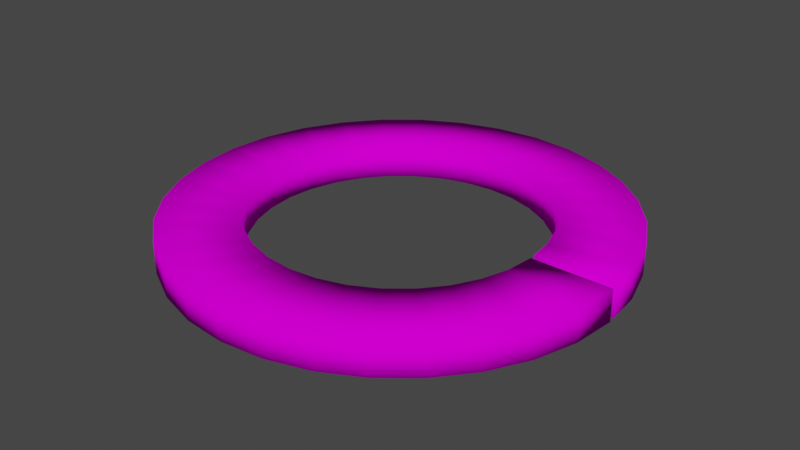 # Source: 1test_map.blend  (saved by Blender 3.6.14; exported with 4.5.12 LTS)
import bpy
from mathutils import Matrix  # noqa: F401  (used for matrix-valued properties, if any)

bpy.ops.wm.read_factory_settings(use_empty=True)
scene = bpy.context.scene
scene.name = 'Scene'

# ---- collections
col_collection = bpy.data.collections.new('Collection'); scene.collection.children.link(col_collection)

# ---- images (referenced by path relative to the original .blend; pixels are not part of the script)
import os
ASSET_DIR = os.environ.get("B2B_ASSET_DIR", "")  # directory of the original .blend (textures are referenced by path, not embedded)
HERE = os.path.dirname(os.path.abspath(__file__))  # packed textures are extracted next to this script under _unpacked/

def load_image(name, relpath, width, height, colorspace="sRGB"):
    """Load a texture the original file referenced (path relative to the .blend, or extracted next to this script)."""
    p = next((c for c in (os.path.join(HERE, relpath), os.path.join(ASSET_DIR, relpath)) if relpath and os.path.exists(c)), "")
    if p:
        img = bpy.data.images.load(p, check_existing=True)
        img.name = name
    else:  # same state as the original file: an image datablock whose file is absent (Cycles renders it pink)
        img = bpy.data.images.new(name, width, height)
        img.source = "FILE"
        img.filepath = "//" + (relpath or name)
    img.colorspace_settings.name = colorspace
    return img
img_dirt_road_png = load_image('dirt_road.png', 'tex/dirt_road.png', 1024, 1024, 'sRGB')

# ---- materials (node trees are filled in below, after node groups)
mat_road = bpy.data.materials.new('road')
mat_road.use_transparent_shadow = False

# ---- material node trees
mat_road.use_nodes = True; mat_road.node_tree.nodes.clear()
_N = mat_road.node_tree.nodes; _L = mat_road.node_tree.links
n0 = _N.new('ShaderNodeBsdfPrincipled'); n0.name = 'Principled BSDF'; n0.location = (10, 300)
n0.distribution = 'GGX'
n0.subsurface_method = 'RANDOM_WALK_SKIN'
n0.inputs[2].default_value = 1.0
n0.inputs[3].default_value = 1.45
n0.inputs[13].default_value = 0.0
n0.inputs[27].default_value = (0.0, 0.0, 0.0, 1.0)
n0.inputs[28].default_value = 1.0
n1 = _N.new('ShaderNodeOutputMaterial'); n1.name = 'Material Output'; n1.location = (300, 300)
n2 = _N.new('ShaderNodeTexImage'); n2.name = 'Image Texture'; n2.location = (-280, 280)
n2.image = img_dirt_road_png
_L.new(n0.outputs[0], n1.inputs[0])
_L.new(n2.outputs[0], n0.inputs[0])
n1.is_active_output = True

# ---- world
world_world = bpy.data.worlds.new('World'); scene.world = world_world
world_world.use_nodes = True; world_world.node_tree.nodes.clear()
_N = world_world.node_tree.nodes; _L = world_world.node_tree.links
n0 = _N.new('ShaderNodeOutputWorld'); n0.name = 'World Output'; n0.location = (300, 300)
n1 = _N.new('ShaderNodeBackground'); n1.name = 'Background'; n1.location = (10, 300)
n1.inputs[0].default_value = (0.05088, 0.05088, 0.05088, 1.0)
_L.new(n1.outputs[0], n0.inputs[0])
n0.is_active_output = True
world_world.color = (0.05088, 0.05088, 0.05088)
world_world.use_sun_shadow = False
world_world.sun_shadow_jitter_overblur = 0.0

# ---- meshes
me_circle_001 = bpy.data.meshes.new('Circle.001')
me_circle_001.from_pydata([(1.513e-07, 10.0, 0.0), (-1.951, 9.808, 0.0), (-3.827, 9.239, 0.0), (-5.556, 8.315, 0.0), (-7.071, 7.071, 0.0), (-8.315, 5.556, 0.0), (-9.239, 3.827, 0.0), (-9.808, 1.951, 0.0), (-10.0, -3.16e-07, 0.0), (-9.808, -1.951, 0.0), (-9.239, -3.827, 0.0), (-8.315, -5.556, 0.0), (-7.071, -7.071, 0.0), (-5.556, -8.315, 0.0), (-3.827, -9.239, 0.0), (-1.951, -9.808, 0.0), (1.026e-06, -10.0, 0.0), (1.951, -9.808, 0.0), (3.827, -9.239, 0.0), (5.556, -8.315, 0.0), (7.071, -7.071, 0.0), (8.315, -5.556, 0.0), (9.239, -3.827, 0.0), (9.808, -1.951, 0.0), (10.0, 2.403e-07, 0.0), (9.808, 1.951, 0.0), (9.239, 3.827, 0.0), (8.315, 5.556, 0.0), (7.071, 7.071, 0.0), (5.556, 8.315, 0.0), (3.827, 9.239, 0.0), (1.951, 9.808, 0.0), (2.29e-07, 15.56, 0.0), (-3.036, 15.26, 0.0), (-5.955, 14.38, 0.0), (-8.646, 12.94, 0.0), (-11.0, 11.0, 0.0), (-12.94, 8.646, 0.0), (-14.38, 5.955, 0.0), (-15.26, 3.036, 0.0), (-15.56, -4.556e-07, 0.0), (-15.26, -3.036, 0.0), (-14.38, -5.955, 0.0), (-12.94, -8.646, 0.0), (-11.0, -11.0, 0.0), (-8.646, -12.94, 0.0), (-5.955, -14.38, 0.0), (-3.036, -15.26, 0.0), (1.589e-06, -15.56, 0.0), (3.036, -15.26, 0.0), (5.955, -14.38, 0.0), (8.646, -12.94, 0.0), (11.0, -11.0, 0.0), (12.94, -8.646, 0.0), (14.38, -5.955, 0.0), (15.26, -3.036, 0.0), (15.56, 4.102e-07, 0.0), (15.26, 3.036, 0.0), (14.38, 5.955, 0.0), (12.94, 8.646, 0.0), (11.0, 11.0, 0.0), (8.646, 12.94, 0.0), (5.955, 14.38, 0.0), (3.036, 15.26, 0.0), (9.955, 0.453, 0.0), (15.51, 0.4791, 0.0), (-1.951, 9.808, -2.201), (1.513e-07, 10.0, -2.201), (-3.827, 9.239, -2.201), (-5.556, 8.315, -2.201), (-7.071, 7.071, -2.201), (-8.315, 5.556, -2.201), (-9.239, 3.827, -2.201), (-9.808, 1.951, -2.201), (-10.0, -3.16e-07, -2.201), (-9.808, -1.951, -2.201), (-9.239, -3.827, -2.201), (-8.315, -5.556, -2.201), (-7.071, -7.071, -2.201), (-5.556, -8.315, -2.201), (-3.827, -9.239, -2.201), (-1.951, -9.808, -2.201), (1.026e-06, -10.0, -2.201), (1.951, -9.808, -2.201), (3.827, -9.239, -2.201), (5.556, -8.315, -2.201), (7.071, -7.071, -2.201), (8.315, -5.556, -2.201), (9.239, -3.827, -2.201), (9.808, -1.951, -2.201), (10.0, 2.403e-07, -2.201), (9.239, 3.827, -2.201), (9.808, 1.951, -2.201), (8.315, 5.556, -2.201), (7.071, 7.071, -2.201), (5.556, 8.315, -2.201), (3.827, 9.239, -2.201), (1.951, 9.808, -2.201), (-3.036, 15.26, -2.201), (2.29e-07, 15.56, -2.201), (-5.955, 14.38, -2.201), (-8.646, 12.94, -2.201), (-11.0, 11.0, -2.201), (-12.94, 8.646, -2.201), (-14.38, 5.955, -2.201), (-15.26, 3.036, -2.201), (-15.56, -4.556e-07, -2.201), (-15.26, -3.036, -2.201), (-14.38, -5.955, -2.201), (-12.94, -8.646, -2.201), (-11.0, -11.0, -2.201), (-8.646, -12.94, -2.201), (-5.955, -14.38, -2.201), (-3.036, -15.26, -2.201), (1.589e-06, -15.56, -2.201), (3.036, -15.26, -2.201), (5.955, -14.38, -2.201), (8.646, -12.94, -2.201), (11.0, -11.0, -2.201), (12.94, -8.646, -2.201), (14.38, -5.955, -2.201), (15.26, -3.036, -2.201), (15.56, 4.102e-07, -2.201), (14.38, 5.955, -2.201), (15.26, 3.036, -2.201), (12.94, 8.646, -2.201), (11.0, 11.0, -2.201), (8.646, 12.94, -2.201), (5.955, 14.38, -2.201), (3.036, 15.26, -2.201), (9.955, 0.453, -2.201), (15.51, 0.4791, -2.201)], [], [(0, 31, 63, 32), (19, 18, 50, 51), (6, 5, 37, 38), (20, 19, 51, 52), (7, 6, 38, 39), (21, 20, 52, 53), (8, 7, 39, 40), (22, 21, 53, 54), (9, 8, 40, 41), (23, 22, 54, 55), (10, 9, 41, 42), (24, 23, 55, 56), (11, 10, 42, 43), (12, 11, 43, 44), (26, 25, 57, 58), (13, 12, 44, 45), (27, 26, 58, 59), (14, 13, 45, 46), (1, 0, 32, 33), (28, 27, 59, 60), (15, 14, 46, 47), (2, 1, 33, 34), (29, 28, 60, 61), (16, 15, 47, 48), (3, 2, 34, 35), (30, 29, 61, 62), (17, 16, 48, 49), (4, 3, 35, 36), (31, 30, 62, 63), (18, 17, 49, 50), (5, 4, 36, 37), (25, 64, 65, 57), (67, 99, 129, 97), (85, 117, 116, 84), (72, 104, 103, 71), (86, 118, 117, 85), (73, 105, 104, 72), (87, 119, 118, 86), (74, 106, 105, 73), (88, 120, 119, 87), (75, 107, 106, 74), (89, 121, 120, 88), (76, 108, 107, 75), (90, 122, 121, 89), (77, 109, 108, 76), (78, 110, 109, 77), (91, 123, 124, 92), (79, 111, 110, 78), (93, 125, 123, 91), (80, 112, 111, 79), (66, 98, 99, 67), (94, 126, 125, 93), (81, 113, 112, 80), (68, 100, 98, 66), (95, 127, 126, 94), (82, 114, 113, 81), (69, 101, 100, 68), (96, 128, 127, 95), (83, 115, 114, 82), (70, 102, 101, 69), (97, 129, 128, 96), (84, 116, 115, 83), (71, 103, 102, 70), (92, 124, 131, 130), (55, 121, 122, 56), (30, 96, 95, 29), (3, 69, 68, 2), (57, 124, 123, 58), (31, 97, 96, 30), (4, 70, 69, 3), (58, 123, 125, 59), (0, 67, 97, 31), (5, 71, 70, 4), (59, 125, 126, 60), (32, 99, 98, 33), (6, 72, 71, 5), (60, 126, 127, 61), (33, 98, 100, 34), (7, 73, 72, 6), (61, 127, 128, 62), (34, 100, 101, 35), (8, 74, 73, 7), (62, 128, 129, 63), (35, 101, 102, 36), (9, 75, 74, 8), (63, 129, 99, 32), (36, 102, 103, 37), (10, 76, 75, 9), (37, 103, 104, 38), (11, 77, 76, 10), (38, 104, 105, 39), (12, 78, 77, 11), (39, 105, 106, 40), (13, 79, 78, 12), (40, 106, 107, 41), (14, 80, 79, 13), (41, 107, 108, 42), (15, 81, 80, 14), (42, 108, 109, 43), (16, 82, 81, 15), (25, 92, 130, 64), (43, 109, 110, 44), (17, 83, 82, 16), (65, 131, 124, 57), (44, 110, 111, 45), (18, 84, 83, 17), (64, 130, 131, 65), (45, 111, 112, 46), (19, 85, 84, 18), (46, 112, 113, 47), (20, 86, 85, 19), (47, 113, 114, 48), (21, 87, 86, 20), (48, 114, 115, 49), (22, 88, 87, 21), (49, 115, 116, 50), (23, 89, 88, 22), (50, 116, 117, 51), (24, 90, 89, 23), (56, 122, 90, 24), (51, 117, 118, 52), (26, 91, 92, 25), (52, 118, 119, 53), (27, 93, 91, 26), (53, 119, 120, 54), (28, 94, 93, 27), (1, 66, 67, 0), (54, 120, 121, 55), (29, 95, 94, 28), (2, 68, 66, 1)])
me_circle_001.polygons.foreach_set('use_smooth', [True] * 130)
_uv = me_circle_001.uv_layers.new(name='UVMap')
_uv.uv.foreach_set('vector', [0.009366, -2.294, 0.009366, -2.641, 0.992, -2.641, 0.992, -2.294, 0.009366, 4.286, 0.009366, 3.94, 0.992, 3.94, 0.992, 4.286, 0.009366, -0.2162, 0.009366, -0.5625, 0.992, -0.5625, 0.992, -0.2162, 0.009366, 4.633, 0.009366, 4.286, 0.992, 4.286, 0.992, 4.633, 0.009366, 0.1302, 0.009366, -0.2162, 0.992, -0.2162, 0.992, 0.1302, 0.009366, 4.979, 0.009366, 4.633, 0.992, 4.633, 0.992, 4.979, 0.009366, 0.4765, 0.009366, 0.1302, 0.992, 0.1302, 0.992, 0.4765, 0.009366, 5.325, 0.009366, 4.979, 0.992, 4.979, 0.992, 5.325, 0.009366, 0.8229, 0.009366, 0.4765, 0.992, 0.4765, 0.992, 0.8229, 0.009366, 5.672, 0.009366, 5.325, 0.992, 5.325, 0.992, 5.672, 0.009366, 1.169, 0.009366, 0.8229, 0.992, 0.8229, 0.992, 1.169, 0.009366, 6.018, 0.009366, 5.672, 0.992, 5.672, 0.992, 6.018, 0.009366, 1.516, 0.009366, 1.169, 0.992, 1.169, 0.992, 1.516, 0.009366, 1.862, 0.009366, 1.516, 0.992, 1.516, 0.992, 1.862, 0.009366, -4.372, 0.009366, -4.582, 0.992, -4.582, 0.992, -4.372, 0.009366, 2.208, 0.009366, 1.862, 0.992, 1.862, 0.992, 2.208, 0.009366, -4.026, 0.009366, -4.372, 0.992, -4.372, 0.992, -4.026, 0.009366, 2.555, 0.009366, 2.208, 0.992, 2.208, 0.992, 2.555, 0.009366, -1.948, 0.009366, -2.294, 0.992, -2.294, 0.992, -1.948, 0.009366, -3.68, 0.009366, -4.026, 0.992, -4.026, 0.992, -3.68, 0.009366, 2.901, 0.009366, 2.555, 0.992, 2.555, 0.992, 2.901, 0.009366, -1.602, 0.009366, -1.948, 0.992, -1.948, 0.992, -1.602, 0.009366, -3.333, 0.009366, -3.68, 0.992, -3.68, 0.992, -3.333, 0.009366, 3.247, 0.009366, 2.901, 0.992, 2.901, 0.992, 3.247, 0.009366, -1.255, 0.009366, -1.602, 0.992, -1.602, 0.992, -1.255, 0.009366, -2.987, 0.009366, -3.333, 0.992, -3.333, 0.992, -2.987, 0.009366, 3.594, 0.009366, 3.247, 0.992, 3.247, 0.992, 3.594, 0.009366, -0.9088, 0.009366, -1.255, 0.992, -1.255, 0.992, -0.9088, 0.009366, -2.641, 0.009366, -2.987, 0.992, -2.987, 0.992, -2.641, 0.009366, 3.94, 0.009366, 3.594, 0.992, 3.594, 0.992, 3.94, 0.009366, -0.5625, 0.009366, -0.9088, 0.992, -0.9088, 0.992, -0.5625, 0.009366, -4.582, 0.009366, -4.877, 0.992, -4.877, 0.992, -4.582, 0.009366, -2.294, 0.992, -2.294, 0.992, -2.641, 0.009366, -2.641, 0.009366, 4.286, 0.992, 4.286, 0.992, 3.94, 0.009366, 3.94, 0.009366, -0.2162, 0.992, -0.2162, 0.992, -0.5625, 0.009366, -0.5625, 0.009366, 4.633, 0.992, 4.633, 0.992, 4.286, 0.009366, 4.286, 0.009366, 0.1302, 0.992, 0.1302, 0.992, -0.2162, 0.009366, -0.2162, 0.009366, 4.979, 0.992, 4.979, 0.992, 4.633, 0.009366, 4.633, 0.009366, 0.4765, 0.992, 0.4765, 0.992, 0.1302, 0.009366, 0.1302, 0.009366, 5.325, 0.992, 5.325, 0.992, 4.979, 0.009366, 4.979, 0.009366, 0.8229, 0.992, 0.8229, 0.992, 0.4765, 0.009366, 0.4765, 0.009366, 5.672, 0.992, 5.672, 0.992, 5.325, 0.009366, 5.325, 0.009366, 1.169, 0.992, 1.169, 0.992, 0.8229, 0.009366, 0.8229, 0.009366, 6.018, 0.992, 6.018, 0.992, 5.672, 0.009366, 5.672, 0.009366, 1.516, 0.992, 1.516, 0.992, 1.169, 0.009366, 1.169, 0.009366, 1.862, 0.992, 1.862, 0.992, 1.516, 0.009366, 1.516, 0.009366, -4.372, 0.992, -4.372, 0.992, -4.582, 0.009366, -4.582, 0.009366, 2.208, 0.992, 2.208, 0.992, 1.862, 0.009366, 1.862, 0.009366, -4.026, 0.992, -4.026, 0.992, -4.372, 0.009366, -4.372, 0.009366, 2.555, 0.992, 2.555, 0.992, 2.208, 0.009366, 2.208, 0.009366, -1.948, 0.992, -1.948, 0.992, -2.294, 0.009366, -2.294, 0.009366, -3.68, 0.992, -3.68, 0.992, -4.026, 0.009366, -4.026, 0.009366, 2.901, 0.992, 2.901, 0.992, 2.555, 0.009366, 2.555, 0.009366, -1.602, 0.992, -1.602, 0.992, -1.948, 0.009366, -1.948, 0.009366, -3.333, 0.992, -3.333, 0.992, -3.68, 0.009366, -3.68, 0.009366, 3.247, 0.992, 3.247, 0.992, 2.901, 0.009366, 2.901, 0.009366, -1.255, 0.992, -1.255, 0.992, -1.602, 0.009366, -1.602, 0.009366, -2.987, 0.992, -2.987, 0.992, -3.333, 0.009366, -3.333, 0.009366, 3.594, 0.992, 3.594, 0.992, 3.247, 0.009366, 3.247, 0.009366, -0.9088, 0.992, -0.9088, 0.992, -1.255, 0.009366, -1.255, 0.009366, -2.641, 0.992, -2.641, 0.992, -2.987, 0.009366, -2.987, 0.009366, 3.94, 0.992, 3.94, 0.992, 3.594, 0.009366, 3.594, 0.009366, -0.5625, 0.992, -0.5625, 0.992, -0.9088, 0.009366, -0.9088, 0.009366, -4.582, 0.992, -4.582, 0.992, -4.877, 0.009366, -4.877, 0.992, 5.672, 0.992, 5.672, 0.992, 6.018, 0.992, 6.018, 0.009366, -2.987, 0.009366, -2.987, 0.009366, -3.333, 0.009366, -3.333, 0.009366, -1.255, 0.009366, -1.255, 0.009366, -1.602, 0.009366, -1.602, 0.992, -4.582, 0.992, -4.582, 0.992, -4.372, 0.992, -4.372, 0.009366, -2.641, 0.009366, -2.641, 0.009366, -2.987, 0.009366, -2.987, 0.009366, -0.9088, 0.009366, -0.9088, 0.009366, -1.255, 0.009366, -1.255, 0.992, -4.372, 0.992, -4.372, 0.992, -4.026, 0.992, -4.026, 0.009366, -2.294, 0.009366, -2.294, 0.009366, -2.641, 0.009366, -2.641, 0.009366, -0.5625, 0.009366, -0.5625, 0.009366, -0.9088, 0.009366, -0.9088, 0.992, -4.026, 0.992, -4.026, 0.992, -3.68, 0.992, -3.68, 0.992, -2.294, 0.992, -2.294, 0.992, -1.948, 0.992, -1.948, 0.009366, -0.2162, 0.009366, -0.2162, 0.009366, -0.5625, 0.009366, -0.5625, 0.992, -3.68, 0.992, -3.68, 0.992, -3.333, 0.992, -3.333, 0.992, -1.948, 0.992, -1.948, 0.992, -1.602, 0.992, -1.602, 0.009366, 0.1302, 0.009366, 0.1302, 0.009366, -0.2162, 0.009366, -0.2162, 0.992, -3.333, 0.992, -3.333, 0.992, -2.987, 0.992, -2.987, 0.992, -1.602, 0.992, -1.602, 0.992, -1.255, 0.992, -1.255, 0.009366, 0.4765, 0.009366, 0.4765, 0.009366, 0.1302, 0.009366, 0.1302, 0.992, -2.987, 0.992, -2.987, 0.992, -2.641, 0.992, -2.641, 0.992, -1.255, 0.992, -1.255, 0.992, -0.9088, 0.992, -0.9088, 0.009366, 0.8229, 0.009366, 0.8229, 0.009366, 0.4765, 0.009366, 0.4765, 0.992, -2.641, 0.992, -2.641, 0.992, -2.294, 0.992, -2.294, 0.992, -0.9088, 0.992, -0.9088, 0.992, -0.5625, 0.992, -0.5625, 0.009366, 1.169, 0.009366, 1.169, 0.009366, 0.8229, 0.009366, 0.8229, 0.992, -0.5625, 0.992, -0.5625, 0.992, -0.2162, 0.992, -0.2162, 0.009366, 1.516, 0.009366, 1.516, 0.009366, 1.169, 0.009366, 1.169, 0.992, -0.2162, 0.992, -0.2162, 0.992, 0.1302, 0.992, 0.1302, 0.009366, 1.862, 0.009366, 1.862, 0.009366, 1.516, 0.009366, 1.516, 0.992, 0.1302, 0.992, 0.1302, 0.992, 0.4765, 0.992, 0.4765, 0.009366, 2.208, 0.009366, 2.208, 0.009366, 1.862, 0.009366, 1.862, 0.992, 0.4765, 0.992, 0.4765, 0.992, 0.8229, 0.992, 0.8229, 0.009366, 2.555, 0.009366, 2.555, 0.009366, 2.208, 0.009366, 2.208, 0.992, 0.8229, 0.992, 0.8229, 0.992, 1.169, 0.992, 1.169, 0.009366, 2.901, 0.009366, 2.901, 0.009366, 2.555, 0.009366, 2.555, 0.992, 1.169, 0.992, 1.169, 0.992, 1.516, 0.992, 1.516, 0.009366, 3.247, 0.009366, 3.247, 0.009366, 2.901, 0.009366, 2.901, 0.009366, -4.582, 0.009366, -4.582, 0.009366, -4.877, 0.009366, -4.877, 0.992, 1.516, 0.992, 1.516, 0.992, 1.862, 0.992, 1.862, 0.009366, 3.594, 0.009366, 3.594, 0.009366, 3.247, 0.009366, 3.247, 0.992, -4.877, 0.992, -4.877, 0.992, -4.582, 0.992, -4.582, 0.992, 1.862, 0.992, 1.862, 0.992, 2.208, 0.992, 2.208, 0.009366, 3.94, 0.009366, 3.94, 0.009366, 3.594, 0.009366, 3.594, 0.009366, -4.877, 0.009366, -4.877, 0.992, -4.877, 0.992, -4.877, 0.992, 2.208, 0.992, 2.208, 0.992, 2.555, 0.992, 2.555, 0.009366, 4.286, 0.009366, 4.286, 0.009366, 3.94, 0.009366, 3.94, 0.992, 2.555, 0.992, 2.555, 0.992, 2.901, 0.992, 2.901, 0.009366, 4.633, 0.009366, 4.633, 0.009366, 4.286, 0.009366, 4.286, 0.992, 2.901, 0.992, 2.901, 0.992, 3.247, 0.992, 3.247, 0.009366, 4.979, 0.009366, 4.979, 0.009366, 4.633, 0.009366, 4.633, 0.992, 3.247, 0.992, 3.247, 0.992, 3.594, 0.992, 3.594, 0.009366, 5.325, 0.009366, 5.325, 0.009366, 4.979, 0.009366, 4.979, 0.992, 3.594, 0.992, 3.594, 0.992, 3.94, 0.992, 3.94, 0.009366, 5.672, 0.009366, 5.672, 0.009366, 5.325, 0.009366, 5.325, 0.992, 3.94, 0.992, 3.94, 0.992, 4.286, 0.992, 4.286, 0.009366, 6.018, 0.009366, 6.018, 0.009366, 5.672, 0.009366, 5.672, 0.992, 6.018, 0.992, 6.018, 0.009366, 6.018, 0.009366, 6.018, 0.992, 4.286, 0.992, 4.286, 0.992, 4.633, 0.992, 4.633, 0.009366, -4.372, 0.009366, -4.372, 0.009366, -4.582, 0.009366, -4.582, 0.992, 4.633, 0.992, 4.633, 0.992, 4.979, 0.992, 4.979, 0.009366, -4.026, 0.009366, -4.026, 0.009366, -4.372, 0.009366, -4.372, 0.992, 4.979, 0.992, 4.979, 0.992, 5.325, 0.992, 5.325, 0.009366, -3.68, 0.009366, -3.68, 0.009366, -4.026, 0.009366, -4.026, 0.009366, -1.948, 0.009366, -1.948, 0.009366, -2.294, 0.009366, -2.294, 0.992, 5.325, 0.992, 5.325, 0.992, 5.672, 0.992, 5.672, 0.009366, -3.333, 0.009366, -3.333, 0.009366, -3.68, 0.009366, -3.68, 0.009366, -1.602, 0.009366, -1.602, 0.009366, -1.948, 0.009366, -1.948])
me_circle_001.materials.append(mat_road)
me_circle_001.use_remesh_fix_poles = True
me_circle_001.use_remesh_preserve_attributes = False
me_circle_001.update()

# ---- objects
ob_road_col = bpy.data.objects.new('road-col', me_circle_001)

# ---- transforms, parenting, visibility, modifiers, constraints
ob_road_col.location = (0.0, 0.0, 0.0)

# ---- collection membership
col_collection.objects.link(ob_road_col)

# ---- scene / render settings (as saved in the file)
scene.frame_start = 1; scene.frame_end = 250; scene.frame_set(1)
scene.render.engine = 'BLENDER_EEVEE_NEXT'
scene.cycles.sampling_pattern = 'TABULATED_SOBOL'
scene.cycles.use_light_tree = False
scene.view_settings.view_transform = 'Filmic'
bpy.context.view_layer.update()

# ---- added for rendering (the .blend has no active camera and no usable light): camera, sun
cam_auto = bpy.data.cameras.new('AutoCamera')
cam_auto.lens = 50.0
cam_auto.sensor_width = 36.0
cam_auto.clip_end = 1000.0
ob_auto_camera = bpy.data.objects.new('AutoCamera', cam_auto)
scene.collection.objects.link(ob_auto_camera)
ob_auto_camera.location = (40.7749, -48.9298, 31.5193)
ob_auto_camera.rotation_euler = (1.09748, -7.21219e-08, 0.694738)
scene.camera = ob_auto_camera
light_auto_sun = bpy.data.lights.new('AutoSun', 'SUN')
light_auto_sun.energy = 3.0
light_auto_sun.angle = 0.0523599
ob_auto_sun = bpy.data.objects.new('AutoSun', light_auto_sun)
scene.collection.objects.link(ob_auto_sun)
ob_auto_sun.rotation_euler = (0.872665, 0.174533, 0.523599)
bpy.context.view_layer.update()
